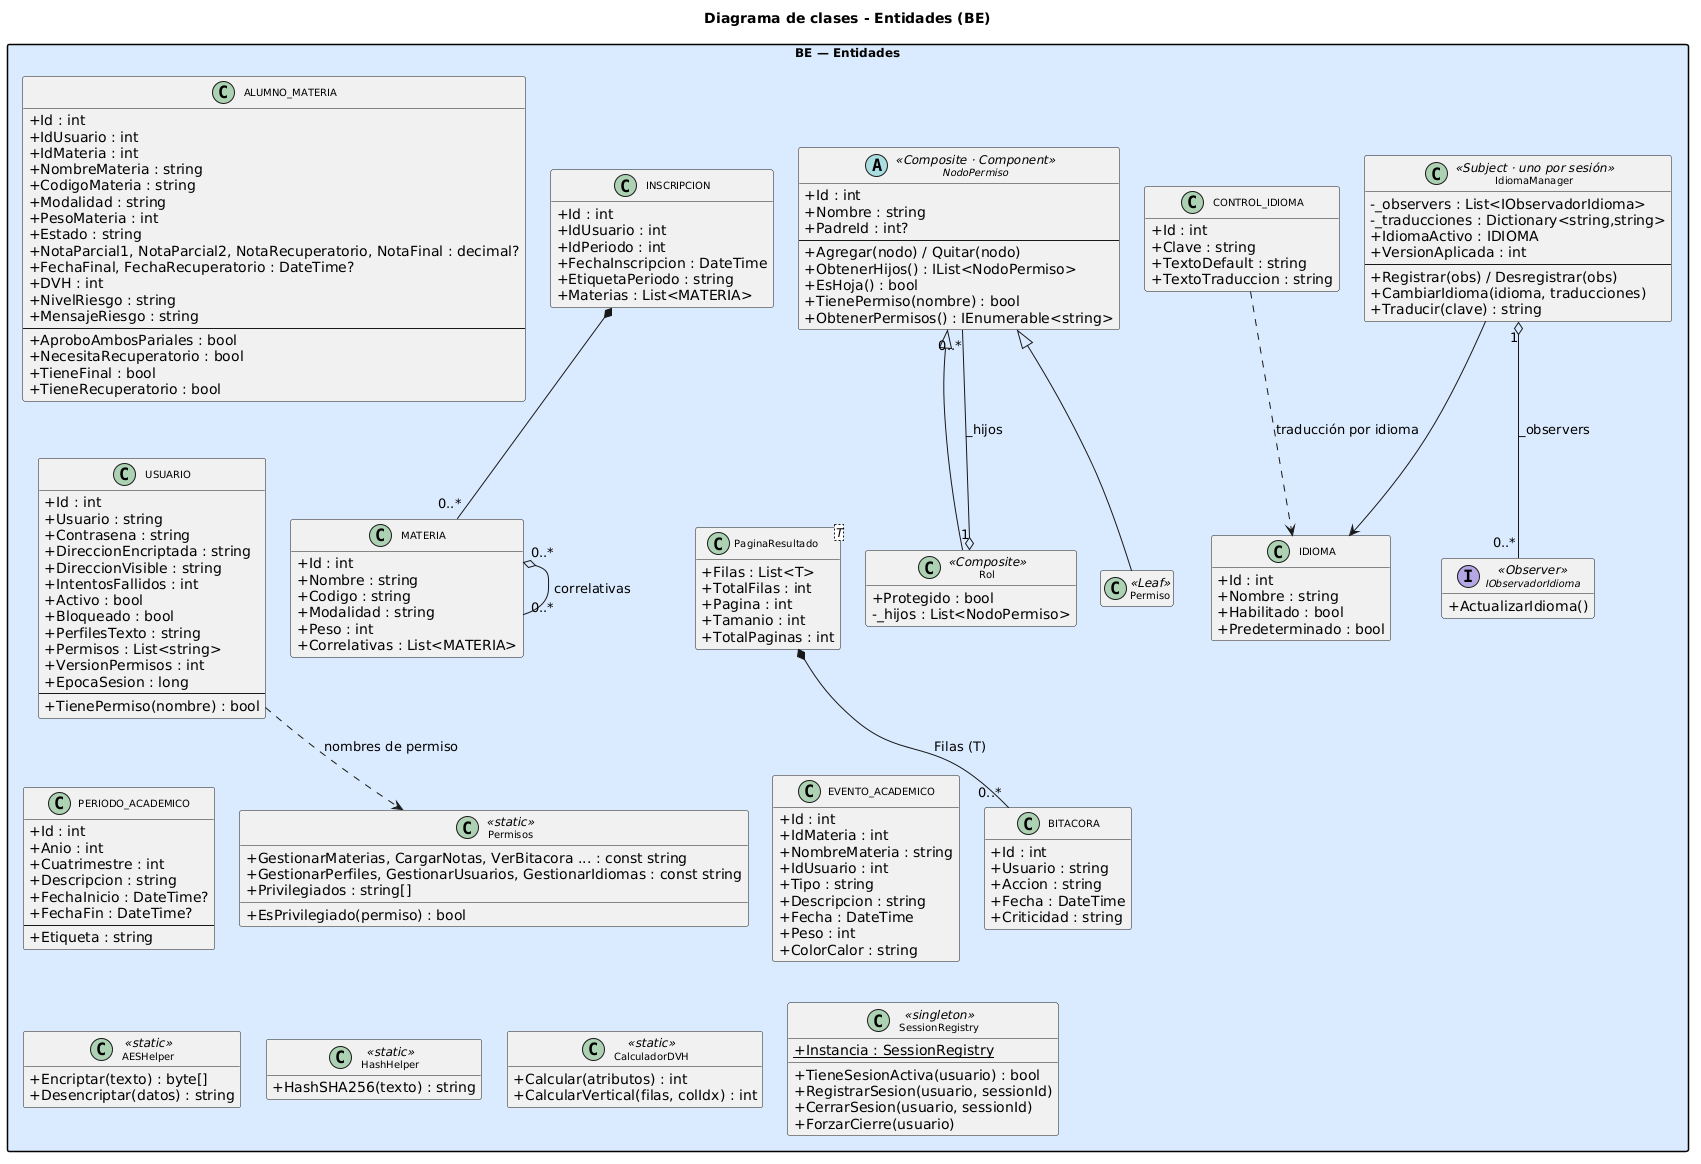

The diagram above was rendered by PlantUML. Its source (embedded in the PNG):
@startuml
title Diagrama de clases - Entidades (BE)
top to bottom direction
skinparam packageStyle rectangle
skinparam classAttributeIconSize 0
skinparam classFontSize 10
skinparam packageFontSize 12
skinparam shadowing false
hide empty members
skinparam ranksep 20
skinparam nodesep 12
skinparam ranksep 40
skinparam nodesep 25

package "BE — Entidades" as BE #DBEAFE {

  class USUARIO {
    +Id : int
    +Usuario : string
    +Contrasena : string
    +DireccionEncriptada : string
    +DireccionVisible : string
    +IntentosFallidos : int
    +Activo : bool
    +Bloqueado : bool
    +PerfilesTexto : string
    +Permisos : List<string>
    +VersionPermisos : int
    +EpocaSesion : long
    --
    +TienePermiso(nombre) : bool
  }

  class MATERIA {
    +Id : int
    +Nombre : string
    +Codigo : string
    +Modalidad : string
    +Peso : int
    +Correlativas : List<MATERIA>
  }

  class ALUMNO_MATERIA {
    +Id : int
    +IdUsuario : int
    +IdMateria : int
    +NombreMateria : string
    +CodigoMateria : string
    +Modalidad : string
    +PesoMateria : int
    +Estado : string
    +NotaParcial1, NotaParcial2, NotaRecuperatorio, NotaFinal : decimal?
    +FechaFinal, FechaRecuperatorio : DateTime?
    +DVH : int
    +NivelRiesgo : string
    +MensajeRiesgo : string
    --
    +AproboAmbosPariales : bool
    +NecesitaRecuperatorio : bool
    +TieneFinal : bool
    +TieneRecuperatorio : bool
  }

  class INSCRIPCION {
    +Id : int
    +IdUsuario : int
    +IdPeriodo : int
    +FechaInscripcion : DateTime
    +EtiquetaPeriodo : string
    +Materias : List<MATERIA>
  }

  class PERIODO_ACADEMICO {
    +Id : int
    +Anio : int
    +Cuatrimestre : int
    +Descripcion : string
    +FechaInicio : DateTime?
    +FechaFin : DateTime?
    --
    +Etiqueta : string
  }

  class EVENTO_ACADEMICO {
    +Id : int
    +IdMateria : int
    +NombreMateria : string
    +IdUsuario : int
    +Tipo : string
    +Descripcion : string
    +Fecha : DateTime
    +Peso : int
    +ColorCalor : string
  }

  class BITACORA {
    +Id : int
    +Usuario : string
    +Accion : string
    +Fecha : DateTime
    +Criticidad : string
  }

  abstract class NodoPermiso <<Composite · Component>> {
    +Id : int
    +Nombre : string
    +PadreId : int?
    --
    +Agregar(nodo) / Quitar(nodo)
    +ObtenerHijos() : IList<NodoPermiso>
    +EsHoja() : bool
    +TienePermiso(nombre) : bool
    +ObtenerPermisos() : IEnumerable<string>
  }

  class Rol <<Composite>> {
    +Protegido : bool
    -_hijos : List<NodoPermiso>
  }

  class Permiso <<Leaf>> {
  }

  class Permisos <<static>> {
    +GestionarMaterias, CargarNotas, VerBitacora ... : const string
    +GestionarPerfiles, GestionarUsuarios, GestionarIdiomas : const string
    +Privilegiados : string[]
    +EsPrivilegiado(permiso) : bool
  }

  class IDIOMA {
    +Id : int
    +Nombre : string
    +Habilitado : bool
    +Predeterminado : bool
  }

  class CONTROL_IDIOMA {
    +Id : int
    +Clave : string
    +TextoDefault : string
    +TextoTraduccion : string
  }

  interface IObservadorIdioma <<Observer>> {
    +ActualizarIdioma()
  }

  class IdiomaManager <<Subject · uno por sesión>> {
    -_observers : List<IObservadorIdioma>
    -_traducciones : Dictionary<string,string>
    +IdiomaActivo : IDIOMA
    +VersionAplicada : int
    --
    +Registrar(obs) / Desregistrar(obs)
    +CambiarIdioma(idioma, traducciones)
    +Traducir(clave) : string
  }

  class "PaginaResultado<T>" as PaginaResultado {
    +Filas : List<T>
    +TotalFilas : int
    +Pagina : int
    +Tamanio : int
    +TotalPaginas : int
  }

  class AESHelper <<static>> {
    +Encriptar(texto) : byte[]
    +Desencriptar(datos) : string
  }

  class HashHelper <<static>> {
    +HashSHA256(texto) : string
  }

  class CalculadorDVH <<static>> {
    +Calcular(atributos) : int
    +CalcularVertical(filas, colIdx) : int
  }



  class SessionRegistry <<singleton>> {
    +Instancia : SessionRegistry {static}
    +TieneSesionActiva(usuario) : bool
    +RegistrarSesion(usuario, sessionId)
    +CerrarSesion(usuario, sessionId)
    +ForzarCierre(usuario)
  }

  MATERIA "0..*" o-- "0..*" MATERIA : correlativas
  NodoPermiso <|-- Rol
  NodoPermiso <|-- Permiso
  Rol "1" o-- "0..*" NodoPermiso : _hijos
  USUARIO ..> Permisos : nombres de permiso
  IdiomaManager "1" o-- "0..*" IObservadorIdioma : _observers
  IdiomaManager --> IDIOMA
  CONTROL_IDIOMA ..> IDIOMA : traducción por idioma
  INSCRIPCION *-- "0..*" MATERIA
  PaginaResultado *-- "0..*" BITACORA : Filas (T)


  USUARIO           -[hidden]right-> MATERIA
  MATERIA           -[hidden]right-> ALUMNO_MATERIA
  ALUMNO_MATERIA    -[hidden]right-> INSCRIPCION
  PERIODO_ACADEMICO -[hidden]right-> EVENTO_ACADEMICO
  EVENTO_ACADEMICO  -[hidden]right-> BITACORA
  BITACORA          -[hidden]right-> PaginaResultado
  USUARIO           -[hidden]down-> PERIODO_ACADEMICO
  MATERIA           -[hidden]down-> EVENTO_ACADEMICO
  ALUMNO_MATERIA    -[hidden]down-> BITACORA
  INSCRIPCION       -[hidden]down-> PaginaResultado
  AESHelper         -[hidden]right-> HashHelper
  HashHelper        -[hidden]right-> CalculadorDVH
  CalculadorDVH     -[hidden]right-> SessionRegistry
  PERIODO_ACADEMICO -[hidden]down-> AESHelper
}
@enduml